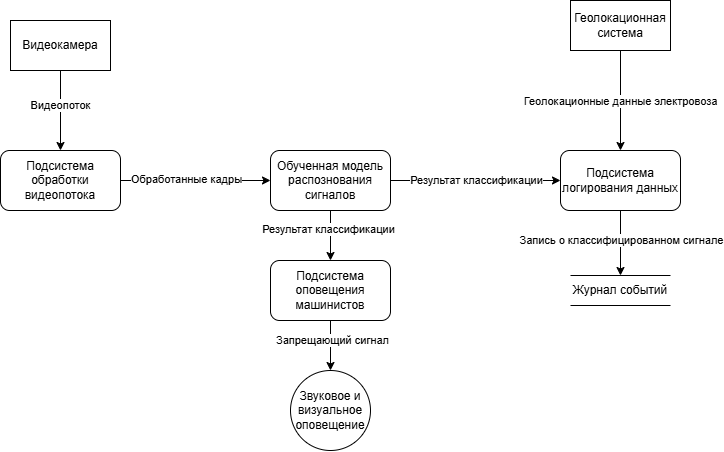

The diagram above was exported from draw.io. Its source (the exported page's mxGraphModel, read from the mxfile embedded in the PNG):
<mxGraphModel dx="1195" dy="639" grid="1" gridSize="10" guides="1" tooltips="1" connect="1" arrows="1" fold="1" page="1" pageScale="1" pageWidth="827" pageHeight="1169" math="0" shadow="0">
  <root>
    <mxCell id="0" />
    <mxCell id="1" parent="0" />
    <mxCell id="EDookqjbuhvNEVmneO4W-1" value="Видеокамера" style="html=1;dashed=0;whiteSpace=wrap;" vertex="1" parent="1">
      <mxGeometry x="170" y="130" width="100" height="50" as="geometry" />
    </mxCell>
    <mxCell id="EDookqjbuhvNEVmneO4W-4" value="Подсистема обработки видеопотока" style="rounded=1;whiteSpace=wrap;html=1;" vertex="1" parent="1">
      <mxGeometry x="160" y="260" width="120" height="60" as="geometry" />
    </mxCell>
    <mxCell id="EDookqjbuhvNEVmneO4W-5" value="" style="endArrow=classic;html=1;rounded=0;entryX=0.5;entryY=0;entryDx=0;entryDy=0;exitX=0.5;exitY=1;exitDx=0;exitDy=0;" edge="1" parent="1" source="EDookqjbuhvNEVmneO4W-1" target="EDookqjbuhvNEVmneO4W-4">
      <mxGeometry width="50" height="50" relative="1" as="geometry">
        <mxPoint x="270" y="260" as="sourcePoint" />
        <mxPoint x="320" y="210" as="targetPoint" />
      </mxGeometry>
    </mxCell>
    <mxCell id="EDookqjbuhvNEVmneO4W-6" value="Видеопоток" style="edgeLabel;html=1;align=center;verticalAlign=middle;resizable=0;points=[];" vertex="1" connectable="0" parent="EDookqjbuhvNEVmneO4W-5">
      <mxGeometry x="-0.1444" relative="1" as="geometry">
        <mxPoint as="offset" />
      </mxGeometry>
    </mxCell>
    <mxCell id="EDookqjbuhvNEVmneO4W-7" value="Обученная модель распознования сигналов" style="rounded=1;whiteSpace=wrap;html=1;" vertex="1" parent="1">
      <mxGeometry x="430" y="260" width="120" height="60" as="geometry" />
    </mxCell>
    <mxCell id="EDookqjbuhvNEVmneO4W-8" value="" style="endArrow=classic;html=1;rounded=0;entryX=0;entryY=0.5;entryDx=0;entryDy=0;exitX=1;exitY=0.5;exitDx=0;exitDy=0;" edge="1" parent="1" source="EDookqjbuhvNEVmneO4W-4" target="EDookqjbuhvNEVmneO4W-7">
      <mxGeometry width="50" height="50" relative="1" as="geometry">
        <mxPoint x="330" y="250" as="sourcePoint" />
        <mxPoint x="380" y="200" as="targetPoint" />
      </mxGeometry>
    </mxCell>
    <mxCell id="EDookqjbuhvNEVmneO4W-9" value="Обработанные кадры" style="edgeLabel;html=1;align=center;verticalAlign=middle;resizable=0;points=[];" vertex="1" connectable="0" parent="EDookqjbuhvNEVmneO4W-8">
      <mxGeometry x="-0.1249" y="1" relative="1" as="geometry">
        <mxPoint as="offset" />
      </mxGeometry>
    </mxCell>
    <mxCell id="EDookqjbuhvNEVmneO4W-10" value="Подсистема оповещения машинистов" style="rounded=1;whiteSpace=wrap;html=1;" vertex="1" parent="1">
      <mxGeometry x="430" y="370" width="120" height="60" as="geometry" />
    </mxCell>
    <mxCell id="EDookqjbuhvNEVmneO4W-11" value="" style="endArrow=classic;html=1;rounded=0;entryX=0.5;entryY=0;entryDx=0;entryDy=0;exitX=0.5;exitY=1;exitDx=0;exitDy=0;" edge="1" parent="1" source="EDookqjbuhvNEVmneO4W-7" target="EDookqjbuhvNEVmneO4W-10">
      <mxGeometry width="50" height="50" relative="1" as="geometry">
        <mxPoint x="450" y="350" as="sourcePoint" />
        <mxPoint x="500" y="300" as="targetPoint" />
      </mxGeometry>
    </mxCell>
    <mxCell id="EDookqjbuhvNEVmneO4W-12" value="Результат классификации" style="edgeLabel;html=1;align=center;verticalAlign=middle;resizable=0;points=[];" vertex="1" connectable="0" parent="EDookqjbuhvNEVmneO4W-11">
      <mxGeometry x="-0.2825" y="-2" relative="1" as="geometry">
        <mxPoint as="offset" />
      </mxGeometry>
    </mxCell>
    <mxCell id="EDookqjbuhvNEVmneO4W-13" value="Подсистема логирования данных" style="rounded=1;whiteSpace=wrap;html=1;" vertex="1" parent="1">
      <mxGeometry x="720" y="260" width="120" height="60" as="geometry" />
    </mxCell>
    <mxCell id="EDookqjbuhvNEVmneO4W-14" value="" style="endArrow=classic;html=1;rounded=0;entryX=0;entryY=0.5;entryDx=0;entryDy=0;exitX=1;exitY=0.5;exitDx=0;exitDy=0;" edge="1" parent="1" source="EDookqjbuhvNEVmneO4W-7" target="EDookqjbuhvNEVmneO4W-13">
      <mxGeometry width="50" height="50" relative="1" as="geometry">
        <mxPoint x="500" y="330" as="sourcePoint" />
        <mxPoint x="500" y="420" as="targetPoint" />
      </mxGeometry>
    </mxCell>
    <mxCell id="EDookqjbuhvNEVmneO4W-15" value="Результат классификации" style="edgeLabel;html=1;align=center;verticalAlign=middle;resizable=0;points=[];" vertex="1" connectable="0" parent="EDookqjbuhvNEVmneO4W-14">
      <mxGeometry x="-0.2825" y="-2" relative="1" as="geometry">
        <mxPoint x="25" y="-2" as="offset" />
      </mxGeometry>
    </mxCell>
    <mxCell id="EDookqjbuhvNEVmneO4W-17" value="Геолокационная система" style="html=1;dashed=0;whiteSpace=wrap;" vertex="1" parent="1">
      <mxGeometry x="730" y="110" width="100" height="50" as="geometry" />
    </mxCell>
    <mxCell id="EDookqjbuhvNEVmneO4W-18" value="" style="endArrow=classic;html=1;rounded=0;entryX=0.5;entryY=0;entryDx=0;entryDy=0;exitX=0.5;exitY=1;exitDx=0;exitDy=0;" edge="1" parent="1" source="EDookqjbuhvNEVmneO4W-17" target="EDookqjbuhvNEVmneO4W-13">
      <mxGeometry width="50" height="50" relative="1" as="geometry">
        <mxPoint x="460" y="280" as="sourcePoint" />
        <mxPoint x="510" y="230" as="targetPoint" />
      </mxGeometry>
    </mxCell>
    <mxCell id="EDookqjbuhvNEVmneO4W-19" value="Геолокационные данные электровоза" style="edgeLabel;html=1;align=center;verticalAlign=middle;resizable=0;points=[];" vertex="1" connectable="0" parent="EDookqjbuhvNEVmneO4W-18">
      <mxGeometry x="0.02" relative="1" as="geometry">
        <mxPoint as="offset" />
      </mxGeometry>
    </mxCell>
    <mxCell id="EDookqjbuhvNEVmneO4W-20" value="Журнал событий" style="html=1;dashed=0;whiteSpace=wrap;shape=partialRectangle;right=0;left=0;" vertex="1" parent="1">
      <mxGeometry x="730" y="385" width="100" height="30" as="geometry" />
    </mxCell>
    <mxCell id="EDookqjbuhvNEVmneO4W-21" value="" style="endArrow=classic;html=1;rounded=0;entryX=0.5;entryY=0;entryDx=0;entryDy=0;exitX=0.5;exitY=1;exitDx=0;exitDy=0;" edge="1" parent="1" source="EDookqjbuhvNEVmneO4W-13" target="EDookqjbuhvNEVmneO4W-20">
      <mxGeometry width="50" height="50" relative="1" as="geometry">
        <mxPoint x="460" y="280" as="sourcePoint" />
        <mxPoint x="510" y="230" as="targetPoint" />
      </mxGeometry>
    </mxCell>
    <mxCell id="EDookqjbuhvNEVmneO4W-22" value="Запись о классифицированном сигнале" style="edgeLabel;html=1;align=center;verticalAlign=middle;resizable=0;points=[];" vertex="1" connectable="0" parent="EDookqjbuhvNEVmneO4W-21">
      <mxGeometry x="-0.0974" y="1" relative="1" as="geometry">
        <mxPoint as="offset" />
      </mxGeometry>
    </mxCell>
    <mxCell id="EDookqjbuhvNEVmneO4W-23" value="Звуковое и визуальное оповещение" style="ellipse;whiteSpace=wrap;html=1;aspect=fixed;" vertex="1" parent="1">
      <mxGeometry x="450" y="480" width="80" height="80" as="geometry" />
    </mxCell>
    <mxCell id="EDookqjbuhvNEVmneO4W-24" value="" style="endArrow=classic;html=1;rounded=0;entryX=0.5;entryY=0;entryDx=0;entryDy=0;exitX=0.5;exitY=1;exitDx=0;exitDy=0;" edge="1" parent="1" source="EDookqjbuhvNEVmneO4W-10" target="EDookqjbuhvNEVmneO4W-23">
      <mxGeometry width="50" height="50" relative="1" as="geometry">
        <mxPoint x="460" y="280" as="sourcePoint" />
        <mxPoint x="510" y="230" as="targetPoint" />
      </mxGeometry>
    </mxCell>
    <mxCell id="EDookqjbuhvNEVmneO4W-25" value="Запрещающий сигнал" style="edgeLabel;html=1;align=center;verticalAlign=middle;resizable=0;points=[];" vertex="1" connectable="0" parent="EDookqjbuhvNEVmneO4W-24">
      <mxGeometry x="-0.1933" y="2" relative="1" as="geometry">
        <mxPoint as="offset" />
      </mxGeometry>
    </mxCell>
  </root>
</mxGraphModel>